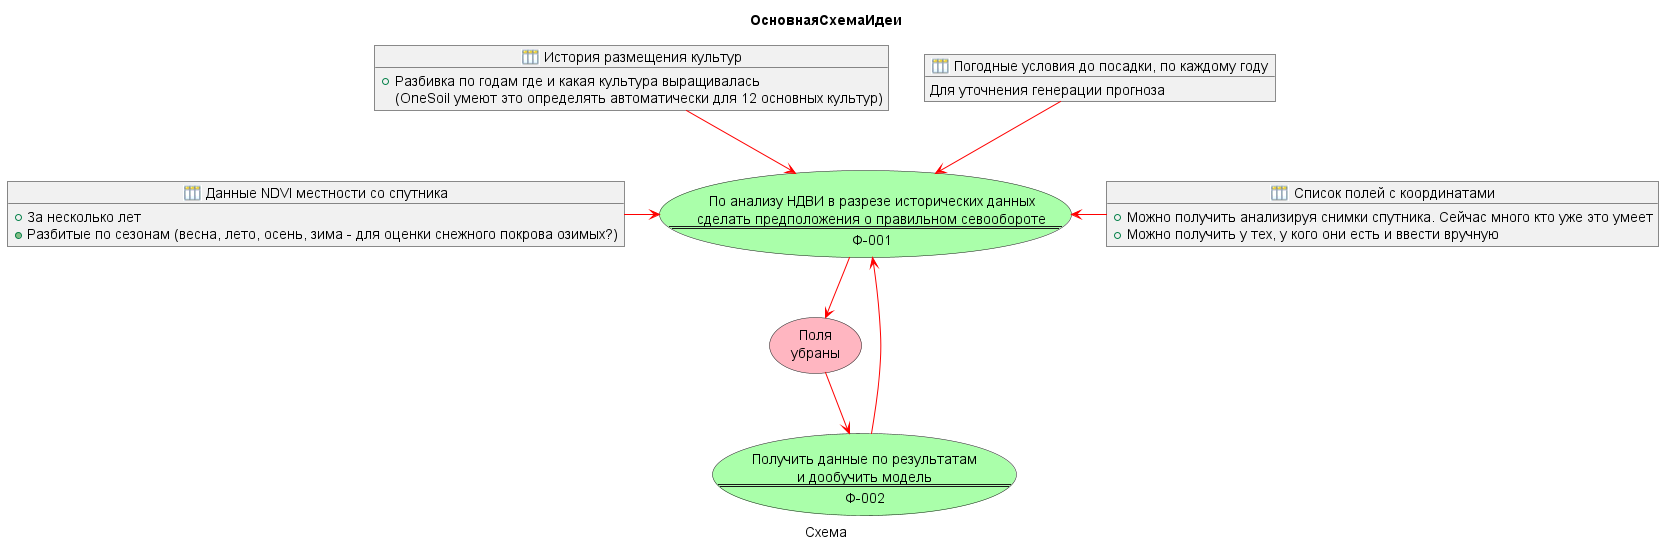

The diagram above was rendered by PlantUML. Its source (embedded in the PNG):
@startuml main

' left to right direction
' allowmixing

skinparam sequence {
   ArrowColor Red
}

skinparam usecase {
    BackgroundColor LightPink
}

skinparam note {
    BackgroundColor LightBlue
}

skinparam rectangle {
    BackgroundColor LightGray
}

!define v8_PUML https://raw.githubusercontent.com/plastinin/1ce-icons-for-plantuml/extended/dist/
!include v8_PUML/common.puml
!include v8_PUML/v8_AccRg.puml
!include v8_PUML/v8_Document.puml
!include v8_PUML/v8_Catalog.puml
!include v8_PUML/v8_InfoRg.puml
!include v8_PUML/v8_ChartsOfCharacteristicTypes.puml
!include v8_PUML/v8_DefinedTypes.puml
!include v8_PUML/v8_Enum.puml
!include <tupadr3/common>
!include <tupadr3/font-awesome/server>
!include <tupadr3/font-awesome/database>
!include <tupadr3/font-awesome/file_excel_o>
!include <tupadr3/font-awesome/mobile>
!include <tupadr3/font-awesome/safari>
!include <tupadr3/font-awesome/wpforms>

Title **ОсновнаяСхемаИдеи** 
Caption Схема 
' Доступные команды:
' функция | функция с пояснением
' подпроцесс
' событие
' пояснение
' условие
' стрелка вниз
' стрелка вверх
' стрелка вправо
' стрелка влево
' терминатор
' 
_Справочник(НДВИ, "Данные NDVI местности со спутника"){
   + За несколько лет
   + Разбитые по сезонам (весна, лето, осень, зима - для оценки снежного покрова озимых?)
}

_Справочник(Поля, "Список полей с координатами"){
   + Можно получить анализируя снимки спутника. Сейчас много кто уже это умеет
   + Можно получить у тех, у кого они есть и ввести вручную
}

_Справочник(Размещения, "История размещения культур"){
   + Разбивка по годам где и какая культура выращивалась 
   (OneSoil умеют это определять автоматически для 12 основных культур)
}

usecase Ф.1 #AAFFAA as "
По анализу НДВИ в разрезе исторических данных
сделать предположения о правильном севообороте
====
Ф-001"

_Справочник(Погода, "Погодные условия до посадки, по каждому году"){
   Для уточнения генерации прогноза
}  

usecase С.1 as "Поля
 убраны"

usecase Ф.2 #AAFFAA as "
Получить данные по результатам
и дообучить модель
====
Ф-002"

Погода -d-> Ф.1
НДВИ -r-> Ф.1
Поля -l-> Ф.1
Размещения -d-> Ф.1
Ф.1 -d-> С.1
С.1 -d-> Ф.2
Ф.2 --> Ф.1


@enduml